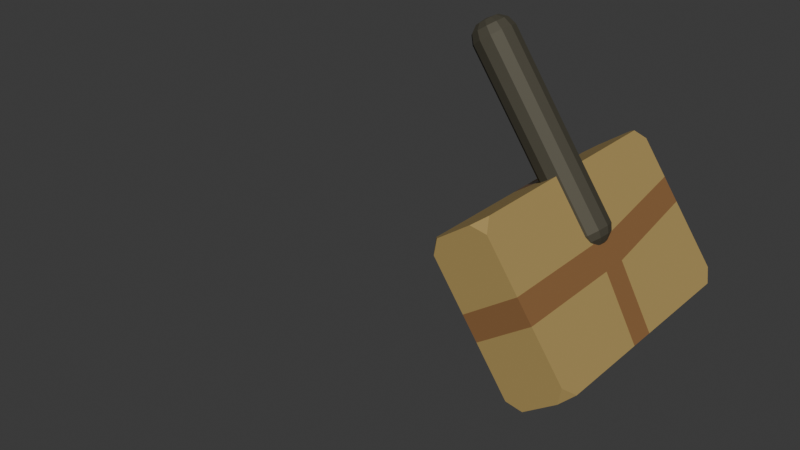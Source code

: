 # Source: BRASPACKAGE.blend  (saved by Blender 5.2.45; exported with 4.5.12 LTS)
import bpy
from mathutils import Matrix  # noqa: F401  (used for matrix-valued properties, if any)

bpy.ops.wm.read_factory_settings(use_empty=True)
scene = bpy.context.scene
scene.name = 'Scene'

# ---- collections
col_collection = bpy.data.collections.new('Collection'); scene.collection.children.link(col_collection)

# ---- materials (node trees are filled in below, after node groups)
mat_material_001 = bpy.data.materials.new('Material.001')
mat_material_001.alpha_threshold = 0.0
mat_material_001.use_backface_culling_lightprobe_volume = False
mat_material_001.roughness = 0.5
mat_material_001.line_color = (0.0, 0.0, 0.0, 1.0)
mat_material_009 = bpy.data.materials.new('Material.009')
mat_material_002 = bpy.data.materials.new('Material.002')

# ---- material node trees
mat_material_001.use_nodes = True; mat_material_001.node_tree.nodes.clear()
_N = mat_material_001.node_tree.nodes; _L = mat_material_001.node_tree.links
n0 = _N.new('ShaderNodeOutputMaterial'); n0.name = 'Material Output'; n0.location = (200, 100)
n1 = _N.new('ShaderNodeBsdfPrincipled'); n1.name = 'Principled BSDF'; n1.location = (-200, 100)
n1.inputs[0].default_value = (0.3992, 0.2799, 0.09286, 1.0)
n1.inputs[2].default_value = 0.8615
n1.inputs[10].default_value = 0.005
_L.new(n1.outputs[0], n0.inputs[0])
n0.is_active_output = True
mat_material_009.use_nodes = True; mat_material_009.node_tree.nodes.clear()
_N = mat_material_009.node_tree.nodes; _L = mat_material_009.node_tree.links
n0 = _N.new('ShaderNodeBsdfPrincipled'); n0.name = 'Principled BSDF'; n0.location = (-200, 100)
n0.inputs[0].default_value = (0.2706, 0.1363, 0.05373, 1.0)
n0.inputs[2].default_value = 0.3
n0.inputs[10].default_value = 0.005
n1 = _N.new('ShaderNodeOutputMaterial'); n1.name = 'Material Output'; n1.location = (200, 100)
_L.new(n0.outputs[0], n1.inputs[0])
n1.is_active_output = True
mat_material_002.use_nodes = True; mat_material_002.node_tree.nodes.clear()
_N = mat_material_002.node_tree.nodes; _L = mat_material_002.node_tree.links
n0 = _N.new('ShaderNodeBsdfPrincipled'); n0.name = 'Principled BSDF'; n0.location = (-200, 100)
n0.inputs[0].default_value = (0.09935, 0.09161, 0.06491, 1.0)
n0.inputs[1].default_value = 0.5
n0.inputs[2].default_value = 0.7154
n0.inputs[10].default_value = 0.005
n1 = _N.new('ShaderNodeOutputMaterial'); n1.name = 'Material Output'; n1.location = (200, 100)
_L.new(n0.outputs[0], n1.inputs[0])
n1.is_active_output = True

# ---- world
world_world = bpy.data.worlds.new('World'); scene.world = world_world
world_world.use_nodes = True; world_world.node_tree.nodes.clear()
_N = world_world.node_tree.nodes; _L = world_world.node_tree.links
n0 = _N.new('ShaderNodeOutputWorld'); n0.name = 'World Output'; n0.location = (200, 100)
n1 = _N.new('ShaderNodeBackground'); n1.name = 'Background'; n1.location = (-200, 100)
n1.inputs[0].default_value = (0.05088, 0.05088, 0.05088, 1.0)
_L.new(n1.outputs[0], n0.inputs[0])
n0.is_active_output = True
world_world.color = (0.05088, 0.05088, 0.05088)
world_world.sun_shadow_jitter_overblur = 0.0

# ---- meshes
me_cube_003 = bpy.data.meshes.new('Cube.003')
me_cube_003.from_pydata([(-0.06, -0.0426, -0.1485), (-0.06, 0.006263, -0.1485), (-0.06, 0.04343, 0.1515), (-0.06, -0.005436, 0.1515), (0.06, 0.006263, -0.1485), (0.06, -0.0426, -0.1485), (0.06, -0.005436, 0.1515), (0.06, 0.04343, 0.1515), (-0.06, -0.24, -0.02293), (-0.06, -0.24, 0.02594), (-0.06, 0.24, 0.004169), (-0.06, 0.24, 0.05303), (0.06, 0.24, 0.004169), (0.06, 0.24, 0.05303), (0.06, -0.24, -0.02293), (0.06, -0.24, 0.02594), (0.06, -0.02439, -0.02293), (0.06, 0.02447, -0.02293), (0.06, 0.02447, 0.02594), (0.06, -0.02439, 0.02594), (-0.06, 0.02447, -0.02293), (-0.06, -0.02439, -0.02293), (-0.06, -0.02439, 0.02594), (-0.06, 0.02447, 0.02594), (-0.06, -0.24, -0.1257), (-0.06, -0.2171, -0.1485), (-0.03717, -0.24, -0.1485), (-0.06, -0.2171, 0.1515), (-0.06, -0.24, 0.1287), (-0.03717, -0.24, 0.1515), (-0.03717, 0.24, -0.1485), (-0.06, 0.2172, -0.1485), (-0.06, 0.24, -0.1257), (-0.06, 0.24, 0.1287), (-0.06, 0.2172, 0.1515), (-0.03717, 0.24, 0.1515), (0.03717, -0.24, -0.1485), (0.06, -0.2171, -0.1485), (0.06, -0.24, -0.1257), (0.06, -0.24, 0.1287), (0.06, -0.2171, 0.1515), (0.03717, -0.24, 0.1515), (0.06, 0.24, -0.1257), (0.06, 0.2172, -0.1485), (0.03717, 0.24, -0.1485), (0.03717, 0.24, 0.1515), (0.06, 0.2172, 0.1515), (0.06, 0.24, 0.1287)], [], [(16, 17, 18, 19), (20, 21, 22, 23), (3, 6, 7, 2), (5, 0, 1, 4), (16, 5, 4, 17), (20, 1, 0, 21), (6, 19, 18, 7), (2, 23, 22, 3), (9, 22, 21, 8), (13, 18, 17, 12), (15, 9, 8, 14), (19, 15, 14, 16), (11, 13, 12, 10), (23, 11, 10, 20), (24, 25, 26), (27, 28, 29), (30, 31, 32), (33, 34, 35), (36, 37, 38), (39, 40, 41), (42, 43, 44), (45, 46, 47), (36, 38, 14, 8, 24, 26), (0, 5, 37, 36, 26, 25), (25, 24, 8, 21, 0), (15, 39, 41, 29, 28, 9), (9, 28, 27, 3, 22), (6, 3, 27, 29, 41, 40), (30, 32, 10, 12, 42, 44), (31, 30, 44, 43, 4, 1), (1, 20, 10, 32, 31), (11, 33, 35, 45, 47, 13), (46, 45, 35, 34, 2, 7), (23, 2, 34, 33, 11), (5, 16, 14, 38, 37), (19, 6, 40, 39, 15), (43, 42, 12, 17, 4), (13, 47, 46, 7, 18)])
me_cube_003.polygons.foreach_set('material_index', [1, 1, 1, 1, 1, 1, 1, 1, 1, 1, 1, 1, 1, 1, 0, 0, 0, 0, 0, 0, 0, 0, 0, 0, 0, 0, 0, 0, 0, 0, 0, 0, 0, 0, 0, 0, 0, 0])
_uv = me_cube_003.uv_layers.new(name='UVMap')
_uv.uv.foreach_set('vector', [0.4796, 0.6377, 0.4796, 0.6123, 0.5204, 0.6123, 0.5204, 0.6377, 0.4796, 0.1377, 0.4796, 0.1123, 0.5204, 0.1123, 0.5204, 0.1377, 0.875, 0.6377, 0.625, 0.6377, 0.625, 0.6123, 0.875, 0.6123, 0.375, 0.6377, 0.125, 0.6377, 0.125, 0.6123, 0.375, 0.6123, 0.4796, 0.6377, 0.375, 0.6377, 0.375, 0.6123, 0.4796, 0.6123, 0.4796, 0.1377, 0.375, 0.1377, 0.375, 0.1123, 0.4796, 0.1123, 0.625, 0.6377, 0.5204, 0.6377, 0.5204, 0.6123, 0.625, 0.6123, 0.625, 0.1377, 0.5204, 0.1377, 0.5204, 0.1123, 0.625, 0.1123, 0.5204, 0.0, 0.5204, 0.1123, 0.4796, 0.1123, 0.4796, 0.0, 0.5204, 0.5, 0.5204, 0.6123, 0.4796, 0.6123, 0.4796, 0.5, 0.5204, 0.75, 0.5204, 1.0, 0.4796, 1.0, 0.4796, 0.75, 0.5204, 0.6377, 0.5204, 0.75, 0.4796, 0.75, 0.4796, 0.6377, 0.5204, 0.25, 0.5204, 0.5, 0.4796, 0.5, 0.4796, 0.25, 0.5204, 0.1377, 0.5204, 0.25, 0.4796, 0.25, 0.4796, 0.1377, 0.125, 0.75, 0.125, 0.737, 0.1726, 0.75, 0.625, 0.01093, 0.606, 0.0, 0.625, 0.0, 0.1726, 0.5, 0.125, 0.511, 0.125, 0.5, 0.6007, 0.25, 0.625, 0.237, 0.625, 0.2738, 0.3433, 0.7659, 0.375, 0.737, 0.3877, 0.75, 0.606, 0.75, 0.625, 0.7427, 0.6409, 0.7817, 0.3854, 0.5, 0.375, 0.511, 0.3433, 0.4841, 0.6409, 0.4841, 0.625, 0.513, 0.6007, 0.5, 0.3433, 0.7659, 0.3877, 0.75, 0.4796, 0.75, 0.4796, 1.0, 0.394, 1.0, 0.375, 0.9524, 0.125, 0.6377, 0.375, 0.6377, 0.375, 0.737, 0.3433, 0.7659, 0.1726, 0.75, 0.125, 0.737, 0.375, 0.01299, 0.394, 0.0, 0.4796, 0.0, 0.4796, 0.1123, 0.375, 0.1123, 0.5204, 0.75, 0.606, 0.75, 0.6409, 0.7817, 0.625, 0.9524, 0.606, 1.0, 0.5204, 1.0, 0.5204, 0.0, 0.606, 0.0, 0.625, 0.01093, 0.625, 0.1123, 0.5204, 0.1123, 0.625, 0.6377, 0.875, 0.6377, 0.875, 0.7391, 0.8274, 0.75, 0.6409, 0.7817, 0.625, 0.7427, 0.375, 0.2976, 0.3906, 0.25, 0.4796, 0.25, 0.4796, 0.5, 0.3854, 0.5, 0.3433, 0.4841, 0.125, 0.511, 0.1726, 0.5, 0.3433, 0.4841, 0.375, 0.511, 0.375, 0.6123, 0.125, 0.6123, 0.375, 0.1377, 0.4796, 0.1377, 0.4796, 0.25, 0.3906, 0.25, 0.375, 0.239, 0.5204, 0.25, 0.6007, 0.25, 0.625, 0.2738, 0.6409, 0.4841, 0.6007, 0.5, 0.5204, 0.5, 0.625, 0.513, 0.6409, 0.4841, 0.8274, 0.5, 0.875, 0.513, 0.875, 0.6123, 0.625, 0.6123, 0.5204, 0.1377, 0.625, 0.1377, 0.625, 0.237, 0.6007, 0.25, 0.5204, 0.25, 0.375, 0.6377, 0.4796, 0.6377, 0.4796, 0.75, 0.3877, 0.75, 0.375, 0.737, 0.5204, 0.6377, 0.625, 0.6377, 0.625, 0.7427, 0.606, 0.75, 0.5204, 0.75, 0.375, 0.511, 0.3854, 0.5, 0.4796, 0.5, 0.4796, 0.6123, 0.375, 0.6123, 0.5204, 0.5, 0.6007, 0.5, 0.625, 0.513, 0.625, 0.6123, 0.5204, 0.6123])
me_cube_003.materials.append(mat_material_001)
me_cube_003.materials.append(mat_material_009)
me_cube_003.update()
me_cylinder_002 = bpy.data.meshes.new('Cylinder.002')
me_cylinder_002.from_pydata([(2.26e-10, 0.036, -0.1503), (-7.147e-09, 0.03649, 0.007415), (0.018, 0.03118, -0.1503), (0.01825, 0.0316, 0.007415), (0.03118, 0.018, -0.1503), (0.0316, 0.01825, 0.007415), (0.036, -7.153e-10, -0.1503), (0.03649, -1.045e-09, 0.007415), (0.03118, -0.018, -0.1503), (0.0316, -0.01825, 0.007415), (0.018, -0.03118, -0.1503), (0.01825, -0.0316, 0.007415), (2.26e-10, -0.036, -0.1503), (-7.147e-09, -0.03649, 0.007415), (-0.018, -0.03118, -0.1503), (-0.01825, -0.0316, 0.007415), (-0.03118, -0.018, -0.1503), (-0.0316, -0.01825, 0.007415), (-0.036, -7.153e-10, -0.1503), (-0.03649, -1.045e-09, 0.007415), (-0.03118, 0.018, -0.1503), (-0.0316, 0.01825, 0.007415), (-0.018, 0.03118, -0.1503), (-0.01825, 0.0316, 0.007415), (-1.012e-08, 0.036, -0.1703), (0.018, 0.03118, -0.1703), (0.03118, 0.018, -0.1703), (0.036, -7.153e-10, -0.1703), (0.03118, -0.018, -0.1703), (0.018, -0.03118, -0.1703), (-1.012e-08, -0.036, -0.1703), (-0.018, -0.03118, -0.1703), (-0.03118, -0.018, -0.1703), (-0.036, -7.153e-10, -0.1703), (-0.03118, 0.018, -0.1703), (-0.018, 0.03118, -0.1703), (-1.426e-08, 0.036, -0.1903), (0.018, 0.03118, -0.1903), (0.03118, 0.018, -0.1903), (0.036, -7.153e-10, -0.1903), (0.03118, -0.018, -0.1903), (0.018, -0.03118, -0.1903), (-1.426e-08, -0.036, -0.1903), (-0.018, -0.03118, -0.1903), (-0.03118, -0.018, -0.1903), (-0.036, -7.153e-10, -0.1903), (-0.03118, 0.018, -0.1903), (-0.018, 0.03118, -0.1903), (-5.04e-09, 0.03625, -0.3224), (-5.04e-09, -0.03625, -0.3224), (-8.322e-09, 0.03113, 0.02245), (0.01556, 0.02696, 0.02245), (0.02696, 0.01556, 0.02245), (0.03113, -9.488e-10, 0.02245), (0.02696, -0.01556, 0.02245), (0.01556, -0.02696, 0.02245), (-8.322e-09, -0.03113, 0.02245), (-0.01556, -0.02696, 0.02245), (-0.02696, -0.01556, 0.02245), (-0.03113, -9.488e-10, 0.02245), (-0.02696, 0.01556, 0.02245), (-0.01556, 0.02696, 0.02245), (-1.183e-08, 0.01935, 0.03215), (0.009677, 0.01676, 0.03215), (0.01676, 0.009677, 0.03215), (0.01935, -8.222e-10, 0.03215), (0.01676, -0.009677, 0.03215), (0.009677, -0.01676, 0.03215), (-1.183e-08, -0.01935, 0.03215), (-0.009677, -0.01676, 0.03215), (-0.01676, -0.009677, 0.03215), (-0.01935, -8.222e-10, 0.03215), (-0.01676, 0.009677, 0.03215), (-0.009677, 0.01676, 0.03215), (-1.042e-08, -1.45e-09, 0.03512), (-0.01812, 0.03139, -0.3224), (-0.03139, 0.01812, -0.3224), (-0.03625, -2.228e-09, -0.3224), (-0.03139, -0.01812, -0.3224), (-0.01812, -0.03139, -0.3224), (0.01812, -0.03139, -0.3224), (0.03139, -0.01812, -0.3224), (0.03625, -2.228e-09, -0.3224), (0.03139, 0.01812, -0.3224), (0.01812, 0.03139, -0.3224), (5.994e-09, 0.03113, -0.3338), (-0.01556, 0.02696, -0.3338), (-0.02696, 0.01556, -0.3338), (-0.03113, -6.223e-10, -0.3338), (-0.02696, -0.01556, -0.3338), (-0.01556, -0.02696, -0.3338), (5.994e-09, -0.03113, -0.3338), (0.01556, -0.02696, -0.3338), (0.02696, -0.01556, -0.3338), (0.03113, -6.223e-10, -0.3338), (0.02696, 0.01556, -0.3338), (0.01556, 0.02696, -0.3338), (9.506e-09, 0.01935, -0.3441), (-0.009677, 0.01676, -0.3441), (-0.01676, 0.009677, -0.3441), (-0.01935, 1.303e-09, -0.3441), (-0.01676, -0.009677, -0.3441), (-0.009677, -0.01676, -0.3441), (9.506e-09, -0.01935, -0.3441), (0.009677, -0.01676, -0.3441), (0.01676, -0.009677, -0.3441), (0.01935, 1.303e-09, -0.3441), (0.01676, 0.009677, -0.3441), (0.009677, 0.01676, -0.3441), (8.092e-09, 1.473e-09, -0.3471)], [], [(0, 1, 3, 2), (2, 3, 5, 4), (4, 5, 7, 6), (6, 7, 9, 8), (8, 9, 11, 10), (10, 11, 13, 12), (12, 13, 15, 14), (14, 15, 17, 16), (16, 17, 19, 18), (1, 23, 61, 50), (18, 19, 21, 20), (20, 21, 23, 22), (8, 10, 29, 28), (35, 24, 36, 47), (6, 8, 28, 27), (22, 0, 24, 35), (0, 2, 25, 24), (4, 6, 27, 26), (20, 22, 35, 34), (2, 4, 26, 25), (18, 20, 34, 33), (16, 18, 33, 32), (14, 16, 32, 31), (12, 14, 31, 30), (10, 12, 30, 29), (40, 41, 80, 81), (25, 26, 38, 37), (32, 33, 45, 44), (29, 30, 42, 41), (26, 27, 39, 38), (33, 34, 46, 45), (30, 31, 43, 42), (27, 28, 40, 39), (34, 35, 47, 46), (24, 25, 37, 36), (31, 32, 44, 43), (28, 29, 41, 40), (48, 84, 83, 82, 81, 80, 49, 79, 78, 77, 76, 75), (47, 36, 48, 75), (37, 38, 83, 84), (44, 45, 77, 78), (41, 42, 49, 80), (38, 39, 82, 83), (45, 46, 76, 77), (42, 43, 79, 49), (39, 40, 81, 82), (46, 47, 75, 76), (36, 37, 84, 48), (43, 44, 78, 79), (53, 52, 64, 65), (3, 1, 50, 51), (7, 5, 52, 53), (23, 21, 60, 61), (5, 3, 51, 52), (21, 19, 59, 60), (19, 17, 58, 59), (17, 15, 57, 58), (15, 13, 56, 57), (13, 11, 55, 56), (11, 9, 54, 55), (9, 7, 53, 54), (68, 67, 74), (60, 59, 71, 72), (57, 56, 68, 69), (54, 53, 65, 66), (61, 60, 72, 73), (51, 50, 62, 63), (58, 57, 69, 70), (55, 54, 66, 67), (50, 61, 73, 62), (52, 51, 63, 64), (59, 58, 70, 71), (56, 55, 67, 68), (65, 64, 74), (72, 71, 74), (69, 68, 74), (66, 65, 74), (73, 72, 74), (63, 62, 74), (70, 69, 74), (67, 66, 74), (62, 73, 74), (64, 63, 74), (71, 70, 74), (22, 23, 1, 0), (48, 84, 96, 85), (88, 87, 99, 100), (75, 48, 85, 86), (77, 76, 87, 88), (84, 83, 95, 96), (76, 75, 86, 87), (83, 82, 94, 95), (82, 81, 93, 94), (81, 80, 92, 93), (80, 49, 91, 92), (49, 79, 90, 91), (79, 78, 89, 90), (78, 77, 88, 89), (103, 102, 109), (95, 94, 106, 107), (92, 91, 103, 104), (89, 88, 100, 101), (96, 95, 107, 108), (86, 85, 97, 98), (93, 92, 104, 105), (90, 89, 101, 102), (85, 96, 108, 97), (87, 86, 98, 99), (94, 93, 105, 106), (91, 90, 102, 103), (100, 99, 109), (107, 106, 109), (104, 103, 109), (101, 100, 109), (108, 107, 109), (98, 97, 109), (105, 104, 109), (102, 101, 109), (97, 108, 109), (99, 98, 109), (106, 105, 109)])
_uv = me_cylinder_002.uv_layers.new(name='UVMap')
_uv.uv.foreach_set('vector', [1.0, 0.5, 1.0, 1.0, 0.9167, 1.0, 0.9167, 0.5, 0.9167, 0.5, 0.9167, 1.0, 0.8333, 1.0, 0.8333, 0.5, 0.8333, 0.5, 0.8333, 1.0, 0.75, 1.0, 0.75, 0.5, 0.75, 0.5, 0.75, 1.0, 0.6667, 1.0, 0.6667, 0.5, 0.6667, 0.5, 0.6667, 1.0, 0.5833, 1.0, 0.5833, 0.5, 0.5833, 0.5, 0.5833, 1.0, 0.5, 1.0, 0.5, 0.5, 0.5, 0.5, 0.5, 1.0, 0.4167, 1.0, 0.4167, 0.5, 0.4167, 0.5, 0.4167, 1.0, 0.3333, 1.0, 0.3333, 0.5, 0.3333, 0.5, 0.3333, 1.0, 0.25, 1.0, 0.25, 0.5, 7.451e-08, 1.0, 0.08333, 1.0, 0.08333, 1.0, 7.451e-08, 1.0, 0.25, 0.5, 0.25, 1.0, 0.1667, 1.0, 0.1667, 0.5, 0.1667, 0.5, 0.1667, 1.0, 0.08333, 1.0, 0.08333, 0.5, 0.6667, 0.5, 0.5833, 0.5, 0.5833, 0.5, 0.6667, 0.5, 0.08333, 0.5, 7.451e-08, 0.5, 7.451e-08, 0.5, 0.08333, 0.5, 0.75, 0.5, 0.6667, 0.5, 0.6667, 0.5, 0.75, 0.5, 0.08333, 0.5, 7.451e-08, 0.5, 7.451e-08, 0.5, 0.08333, 0.5, 1.0, 0.5, 0.9167, 0.5, 0.9167, 0.5, 1.0, 0.5, 0.8333, 0.5, 0.75, 0.5, 0.75, 0.5, 0.8333, 0.5, 0.1667, 0.5, 0.08333, 0.5, 0.08333, 0.5, 0.1667, 0.5, 0.9167, 0.5, 0.8333, 0.5, 0.8333, 0.5, 0.9167, 0.5, 0.25, 0.5, 0.1667, 0.5, 0.1667, 0.5, 0.25, 0.5, 0.3333, 0.5, 0.25, 0.5, 0.25, 0.5, 0.3333, 0.5, 0.4167, 0.5, 0.3333, 0.5, 0.3333, 0.5, 0.4167, 0.5, 0.5, 0.5, 0.4167, 0.5, 0.4167, 0.5, 0.5, 0.5, 0.5833, 0.5, 0.5, 0.5, 0.5, 0.5, 0.5833, 0.5, 0.6667, 0.5, 0.5833, 0.5, 0.5833, 0.5, 0.6667, 0.5, 0.9167, 0.5, 0.8333, 0.5, 0.8333, 0.5, 0.9167, 0.5, 0.3333, 0.5, 0.25, 0.5, 0.25, 0.5, 0.3333, 0.5, 0.5833, 0.5, 0.5, 0.5, 0.5, 0.5, 0.5833, 0.5, 0.8333, 0.5, 0.75, 0.5, 0.75, 0.5, 0.8333, 0.5, 0.25, 0.5, 0.1667, 0.5, 0.1667, 0.5, 0.25, 0.5, 0.5, 0.5, 0.4167, 0.5, 0.4167, 0.5, 0.5, 0.5, 0.75, 0.5, 0.6667, 0.5, 0.6667, 0.5, 0.75, 0.5, 0.1667, 0.5, 0.08333, 0.5, 0.08333, 0.5, 0.1667, 0.5, 1.0, 0.5, 0.9167, 0.5, 0.9167, 0.5, 1.0, 0.5, 0.4167, 0.5, 0.3333, 0.5, 0.3333, 0.5, 0.4167, 0.5, 0.6667, 0.5, 0.5833, 0.5, 0.5833, 0.5, 0.6667, 0.5, 0.75, 0.49, 0.87, 0.4578, 0.9578, 0.37, 0.99, 0.25, 0.9578, 0.13, 0.87, 0.04215, 0.75, 0.01, 0.63, 0.04215, 0.5422, 0.13, 0.51, 0.25, 0.5422, 0.37, 0.63, 0.4578, 0.08333, 0.5, 7.451e-08, 0.5, 7.451e-08, 0.5, 0.08333, 0.5, 0.9167, 0.5, 0.8333, 0.5, 0.8333, 0.5, 0.9167, 0.5, 0.3333, 0.5, 0.25, 0.5, 0.25, 0.5, 0.3333, 0.5, 0.5833, 0.5, 0.5, 0.5, 0.5, 0.5, 0.5833, 0.5, 0.8333, 0.5, 0.75, 0.5, 0.75, 0.5, 0.8333, 0.5, 0.25, 0.5, 0.1667, 0.5, 0.1667, 0.5, 0.25, 0.5, 0.5, 0.5, 0.4167, 0.5, 0.4167, 0.5, 0.5, 0.5, 0.75, 0.5, 0.6667, 0.5, 0.6667, 0.5, 0.75, 0.5, 0.1667, 0.5, 0.08333, 0.5, 0.08333, 0.5, 0.1667, 0.5, 1.0, 0.5, 0.9167, 0.5, 0.9167, 0.5, 1.0, 0.5, 0.4167, 0.5, 0.3333, 0.5, 0.3333, 0.5, 0.4167, 0.5, 0.75, 1.0, 0.8333, 1.0, 0.8333, 1.0, 0.75, 1.0, 0.9167, 1.0, 1.0, 1.0, 1.0, 1.0, 0.9167, 1.0, 0.75, 1.0, 0.8333, 1.0, 0.8333, 1.0, 0.75, 1.0, 0.08333, 1.0, 0.1667, 1.0, 0.1667, 1.0, 0.08333, 1.0, 0.8333, 1.0, 0.9167, 1.0, 0.9167, 1.0, 0.8333, 1.0, 0.1667, 1.0, 0.25, 1.0, 0.25, 1.0, 0.1667, 1.0, 0.25, 1.0, 0.3333, 1.0, 0.3333, 1.0, 0.25, 1.0, 0.3333, 1.0, 0.4167, 1.0, 0.4167, 1.0, 0.3333, 1.0, 0.4167, 1.0, 0.5, 1.0, 0.5, 1.0, 0.4167, 1.0, 0.5, 1.0, 0.5833, 1.0, 0.5833, 1.0, 0.5, 1.0, 0.5833, 1.0, 0.6667, 1.0, 0.6667, 1.0, 0.5833, 1.0, 0.6667, 1.0, 0.75, 1.0, 0.75, 1.0, 0.6667, 1.0, 0.5, 1.0, 0.5833, 1.0, 0.5, 1.0, 0.1667, 1.0, 0.25, 1.0, 0.25, 1.0, 0.1667, 1.0, 0.4167, 1.0, 0.5, 1.0, 0.5, 1.0, 0.4167, 1.0, 0.6667, 1.0, 0.75, 1.0, 0.75, 1.0, 0.6667, 1.0, 0.08333, 1.0, 0.1667, 1.0, 0.1667, 1.0, 0.08333, 1.0, 0.9167, 1.0, 1.0, 1.0, 1.0, 1.0, 0.9167, 1.0, 0.3333, 1.0, 0.4167, 1.0, 0.4167, 1.0, 0.3333, 1.0, 0.5833, 1.0, 0.6667, 1.0, 0.6667, 1.0, 0.5833, 1.0, 7.451e-08, 1.0, 0.08333, 1.0, 0.08333, 1.0, 7.451e-08, 1.0, 0.8333, 1.0, 0.9167, 1.0, 0.9167, 1.0, 0.8333, 1.0, 0.25, 1.0, 0.3333, 1.0, 0.3333, 1.0, 0.25, 1.0, 0.5, 1.0, 0.5833, 1.0, 0.5833, 1.0, 0.5, 1.0, 0.75, 1.0, 0.8333, 1.0, 0.75, 1.0, 0.1667, 1.0, 0.25, 1.0, 0.1667, 1.0, 0.4167, 1.0, 0.5, 1.0, 0.4167, 1.0, 0.6667, 1.0, 0.75, 1.0, 0.6667, 1.0, 0.08333, 1.0, 0.1667, 1.0, 0.08333, 1.0, 0.9167, 1.0, 1.0, 1.0, 0.9167, 1.0, 0.3333, 1.0, 0.4167, 1.0, 0.3333, 1.0, 0.5833, 1.0, 0.6667, 1.0, 0.5833, 1.0, 7.451e-08, 1.0, 0.08333, 1.0, 7.451e-08, 1.0, 0.8333, 1.0, 0.9167, 1.0, 0.8333, 1.0, 0.25, 1.0, 0.3333, 1.0, 0.25, 1.0, 0.08333, 0.5, 0.08333, 1.0, 7.451e-08, 1.0, 7.451e-08, 0.5, 7.451e-08, 1.0, 0.08333, 1.0, 0.08333, 1.0, 7.451e-08, 1.0, 0.75, 1.0, 0.8333, 1.0, 0.8333, 1.0, 0.75, 1.0, 0.9167, 1.0, 1.0, 1.0, 1.0, 1.0, 0.9167, 1.0, 0.75, 1.0, 0.8333, 1.0, 0.8333, 1.0, 0.75, 1.0, 0.08333, 1.0, 0.1667, 1.0, 0.1667, 1.0, 0.08333, 1.0, 0.8333, 1.0, 0.9167, 1.0, 0.9167, 1.0, 0.8333, 1.0, 0.1667, 1.0, 0.25, 1.0, 0.25, 1.0, 0.1667, 1.0, 0.25, 1.0, 0.3333, 1.0, 0.3333, 1.0, 0.25, 1.0, 0.3333, 1.0, 0.4167, 1.0, 0.4167, 1.0, 0.3333, 1.0, 0.4167, 1.0, 0.5, 1.0, 0.5, 1.0, 0.4167, 1.0, 0.5, 1.0, 0.5833, 1.0, 0.5833, 1.0, 0.5, 1.0, 0.5833, 1.0, 0.6667, 1.0, 0.6667, 1.0, 0.5833, 1.0, 0.6667, 1.0, 0.75, 1.0, 0.75, 1.0, 0.6667, 1.0, 0.5, 1.0, 0.5833, 1.0, 0.5, 1.0, 0.1667, 1.0, 0.25, 1.0, 0.25, 1.0, 0.1667, 1.0, 0.4167, 1.0, 0.5, 1.0, 0.5, 1.0, 0.4167, 1.0, 0.6667, 1.0, 0.75, 1.0, 0.75, 1.0, 0.6667, 1.0, 0.08333, 1.0, 0.1667, 1.0, 0.1667, 1.0, 0.08333, 1.0, 0.9167, 1.0, 1.0, 1.0, 1.0, 1.0, 0.9167, 1.0, 0.3333, 1.0, 0.4167, 1.0, 0.4167, 1.0, 0.3333, 1.0, 0.5833, 1.0, 0.6667, 1.0, 0.6667, 1.0, 0.5833, 1.0, 7.451e-08, 1.0, 0.08333, 1.0, 0.08333, 1.0, 7.451e-08, 1.0, 0.8333, 1.0, 0.9167, 1.0, 0.9167, 1.0, 0.8333, 1.0, 0.25, 1.0, 0.3333, 1.0, 0.3333, 1.0, 0.25, 1.0, 0.5, 1.0, 0.5833, 1.0, 0.5833, 1.0, 0.5, 1.0, 0.75, 1.0, 0.8333, 1.0, 0.75, 1.0, 0.1667, 1.0, 0.25, 1.0, 0.1667, 1.0, 0.4167, 1.0, 0.5, 1.0, 0.4167, 1.0, 0.6667, 1.0, 0.75, 1.0, 0.6667, 1.0, 0.08333, 1.0, 0.1667, 1.0, 0.08333, 1.0, 0.9167, 1.0, 1.0, 1.0, 0.9167, 1.0, 0.3333, 1.0, 0.4167, 1.0, 0.3333, 1.0, 0.5833, 1.0, 0.6667, 1.0, 0.5833, 1.0, 7.451e-08, 1.0, 0.08333, 1.0, 7.451e-08, 1.0, 0.8333, 1.0, 0.9167, 1.0, 0.8333, 1.0, 0.25, 1.0, 0.3333, 1.0, 0.25, 1.0])
me_cylinder_002.materials.append(mat_material_002)
me_cylinder_002.update()
arm_armature_001 = bpy.data.armatures.new('Armature.001')  # bones are not reproduced

# ---- objects
ob_package = bpy.data.objects.new('package', me_cube_003)
ob_handpackage = bpy.data.objects.new('handPackage', arm_armature_001)
ob_bras_l = bpy.data.objects.new('BRAS-L', me_cylinder_002)

# ---- transforms, parenting, visibility, modifiers, constraints
ob_package.parent = ob_handpackage
ob_package.matrix_parent_inverse = Matrix(((1.667, -0.0, -0.0, -0.0), (-0.0, 1.667, 0.0, 0.3333), (-0.0, -0.0, 1.667, -0.9333), (-0.0, 0.0, -0.0, 1.0)))
ob_package.location = (0.35, -0.2, 1.11)
ob_package.rotation_euler = (2.966e-08, -0.6109, -9.408e-08)
_vg = ob_package.vertex_groups.new(name='racine')
_vg = ob_package.vertex_groups.new(name='corps')
_vg = ob_package.vertex_groups.new(name='bras-l')
_vg = ob_package.vertex_groups.new(name='avant_bras-l')
_vg.add([0, 1, 2, 3, 4, 5, 6, 7, 8, 9, 10, 11, 12, 13, 14, 15, 16, 17, 18, 19, 20, 21, 22, 23, 24, 25, 26, 27, 28, 29, 30, 31, 32, 33, 34, 35, 36, 37, 38, 39, 40, 41, 42, 43, 44, 45, 46, 47], 1.0, 'REPLACE')
_m = ob_package.modifiers.new('Armature', 'ARMATURE')
_m.object = ob_handpackage
ob_handpackage.location = (0.0, -0.2, 0.56)
ob_handpackage.scale = (0.6, 0.6, 0.6)
ob_handpackage.show_in_front = True
ob_bras_l.parent = ob_handpackage
ob_bras_l.location = (0.27, 0.0, 1.494)
ob_bras_l.rotation_euler = (2.966e-08, -0.6109, -9.408e-08)
ob_bras_l.scale = (1.8, 1.8, 1.8)
_vg = ob_bras_l.vertex_groups.new(name='racine')
_vg = ob_bras_l.vertex_groups.new(name='corps')
_vg = ob_bras_l.vertex_groups.new(name='tete')
_vg = ob_bras_l.vertex_groups.new(name='bras-l')
for _i, _w in zip([0, 1, 2, 3, 4, 5, 6, 7, 8, 9, 10, 11, 12, 13, 14, 15, 16, 17, 18, 19, 20, 21, 22, 23, 24, 25, 26, 27, 28, 29, 30, 31, 32, 33, 34, 35, 36, 37, 38, 39, 40, 41, 42, 43, 44, 45, 46, 47, 50, 51, 52, 53, 54, 55, 56, 57, 58, 59, 60, 61, 62, 63, 64, 65, 66, 67, 68, 69, 70, 71, 72, 73, 74], [0.9567, 0.9991, 0.9587, 0.9992, 0.9603, 0.9992, 0.9609, 0.9992, 0.9604, 0.9992, 0.959, 0.9992, 0.957, 0.9991, 0.955, 0.999, 0.9535, 0.9989, 0.9529, 0.9989, 0.9533, 0.9989, 0.9547, 0.999, 0.7152, 0.7196, 0.723, 0.7243, 0.723, 0.7196, 0.7153, 0.7111, 0.7082, 0.7072, 0.7082, 0.7111, 0.1225, 0.1196, 0.1175, 0.1166, 0.1175, 0.1196, 0.1225, 0.1253, 0.1272, 0.1279, 0.1272, 0.1252, 0.9996, 0.9996, 0.9997, 0.9997, 0.9997, 0.9996, 0.9996, 0.9995, 0.9995, 0.9995, 0.9995, 0.9995, 0.9998, 0.9999, 0.9999, 0.9999, 0.9999, 0.9999, 0.9998, 0.9998, 0.9998, 0.9998, 0.9998, 0.9998, 0.9999]): _vg.add([_i], _w, 'REPLACE')
_vg = ob_bras_l.vertex_groups.new(name='avant_bras-l')
for _i, _w in zip([0, 2, 4, 6, 8, 10, 12, 14, 16, 18, 20, 22, 24, 25, 26, 27, 28, 29, 30, 31, 32, 33, 34, 35, 36, 37, 38, 39, 40, 41, 42, 43, 44, 45, 46, 47, 48, 49, 75, 76, 77, 78, 79, 80, 81, 82, 83, 84, 85, 86, 87, 88, 89, 90, 91, 92, 93, 94, 95, 96, 97, 98, 99, 100, 101, 102, 103, 104, 105, 106, 107, 108, 109], [0.03662, 0.03252, 0.02939, 0.02813, 0.02912, 0.03205, 0.03608, 0.0401, 0.04306, 0.04424, 0.04334, 0.04057, 0.2848, 0.2804, 0.277, 0.2757, 0.277, 0.2804, 0.2847, 0.2889, 0.2918, 0.2928, 0.2918, 0.2889, 0.8775, 0.8804, 0.8825, 0.8834, 0.8825, 0.8804, 0.8775, 0.8747, 0.8728, 0.8721, 0.8728, 0.8748, 0.9949, 0.9949, 0.996, 0.996, 0.9961, 0.996, 0.996, 0.992, 0.9918, 0.9941, 0.9918, 0.992, 0.9971, 0.9977, 0.9978, 0.9979, 0.9978, 0.9977, 0.9971, 0.9961, 0.996, 0.9966, 0.996, 0.9961, 0.9988, 0.9989, 0.999, 0.999, 0.999, 0.9989, 0.9988, 0.9986, 0.9985, 0.9985, 0.9985, 0.9986, 0.9995]): _vg.add([_i], _w, 'REPLACE')
_vg = ob_bras_l.vertex_groups.new(name='bras-r')
_vg = ob_bras_l.vertex_groups.new(name='avant_bras-r')
_vg = ob_bras_l.vertex_groups.new(name='cuisse-l')
_vg = ob_bras_l.vertex_groups.new(name='tibias-l')
_vg = ob_bras_l.vertex_groups.new(name='pied-l')
_vg = ob_bras_l.vertex_groups.new(name='cuisse-r')
_vg = ob_bras_l.vertex_groups.new(name='tibias-r')
_vg = ob_bras_l.vertex_groups.new(name='pied-r')
_m = ob_bras_l.modifiers.new('Armature', 'ARMATURE')
_m.object = ob_handpackage

# ---- collection membership
col_collection.objects.link(ob_package)
col_collection.objects.link(ob_handpackage)
col_collection.objects.link(ob_bras_l)

# ---- scene / render settings (as saved in the file)
scene.frame_start = 1; scene.frame_end = 250; scene.frame_set(18)
scene.render.engine = 'BLENDER_EEVEE_NEXT'
scene.render.bake_bias = 0.0
scene.render.bake_samples = 0
scene.render.compositor_device = 'GPU'
scene.eevee.use_volume_custom_range = False
scene.eevee.fast_gi_thickness_near = 0.1
scene.eevee.fast_gi_thickness_far = 0.0
scene.eevee.ray_tracing_options.screen_trace_thickness = 0.1
bpy.context.view_layer.update()

# ---- added for rendering (the .blend has no active camera and no usable light): camera, sun
cam_auto = bpy.data.cameras.new('AutoCamera')
cam_auto.lens = 50.0
cam_auto.sensor_width = 36.0
cam_auto.clip_end = 1000.0
ob_auto_camera = bpy.data.objects.new('AutoCamera', cam_auto)
scene.collection.objects.link(ob_auto_camera)
ob_auto_camera.location = (1.15469, -1.63493, 2.00855)
ob_auto_camera.rotation_euler = (1.09748, -7.21219e-08, 0.694738)
scene.camera = ob_auto_camera
light_auto_sun = bpy.data.lights.new('AutoSun', 'SUN')
light_auto_sun.energy = 3.0
light_auto_sun.angle = 0.0523599
ob_auto_sun = bpy.data.objects.new('AutoSun', light_auto_sun)
scene.collection.objects.link(ob_auto_sun)
ob_auto_sun.rotation_euler = (0.872665, 0.174533, 0.523599)
bpy.context.view_layer.update()

